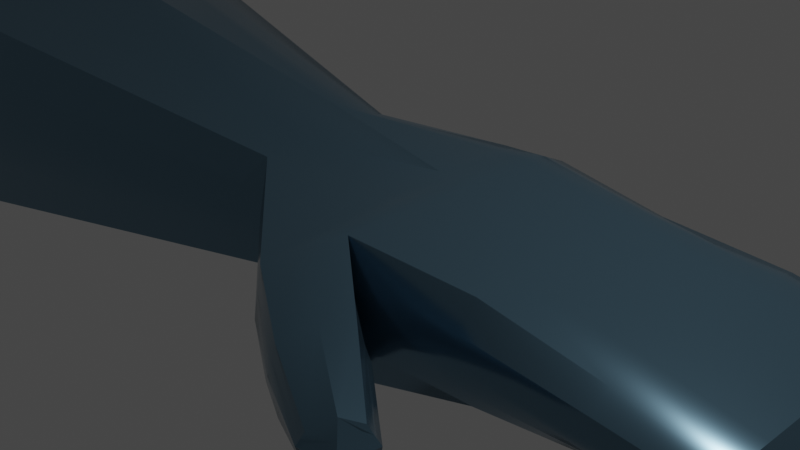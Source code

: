 # Source: ArmedCombatArm.blend  (saved by Blender 3.5.10; exported with 4.5.12 LTS)
import bpy
from mathutils import Matrix  # noqa: F401  (used for matrix-valued properties, if any)

bpy.ops.wm.read_factory_settings(use_empty=True)
scene = bpy.context.scene
scene.name = 'Scene'

# ---- collections
col_collection = bpy.data.collections.new('Collection'); scene.collection.children.link(col_collection)

# ---- materials (node trees are filled in below, after node groups)
mat_leather = bpy.data.materials.new('Leather')
mat_leather.alpha_threshold = 0.0
mat_leather.use_transparent_shadow = False
mat_leather.roughness = 0.5
mat_leather.line_color = (0.0, 0.0, 0.0, 1.0)
mat_metal = bpy.data.materials.new('Metal')
mat_metal.use_transparent_shadow = False

# ---- node groups
ng_auto_smooth = bpy.data.node_groups.new('Auto Smooth', 'GeometryNodeTree')
_s = ng_auto_smooth.interface.new_socket(name='Geometry', in_out='OUTPUT', socket_type='NodeSocketGeometry')
_s = ng_auto_smooth.interface.new_socket(name='Geometry', in_out='INPUT', socket_type='NodeSocketGeometry')
_s = ng_auto_smooth.interface.new_socket(name='Angle', in_out='INPUT', socket_type='NodeSocketFloat')
_s.subtype = 'ANGLE'
_s.min_value = 0.0
_s.max_value = 3.142
ng_auto_smooth.is_modifier = True
_N = ng_auto_smooth.nodes; _L = ng_auto_smooth.links
n0 = _N.new('NodeGroupOutput'); n0.name = 'Group Output'; n0.location = (480, -100)
n1 = _N.new('NodeGroupInput'); n1.name = 'Group Input'; n1.location = (-420, -300)
n2 = _N.new('NodeGroupInput'); n2.name = 'Group Input.001'; n2.location = (-60, -100)
n3 = _N.new('GeometryNodeSetShadeSmooth'); n3.name = 'Set Shade Smooth'; n3.location = (120, -100)
n3.domain = 'EDGE'
n4 = _N.new('GeometryNodeSetShadeSmooth'); n4.name = 'Set Shade Smooth.001'; n4.location = (300, -100)
n5 = _N.new('GeometryNodeInputMeshEdgeAngle'); n5.name = 'Edge Angle'; n5.location = (-420, -220)
n6 = _N.new('GeometryNodeInputEdgeSmooth'); n6.name = 'Is Edge Smooth'; n6.location = (-60, -160)
n7 = _N.new('GeometryNodeInputShadeSmooth'); n7.name = 'Is Face Smooth'; n7.location = (-240, -340)
n8 = _N.new('FunctionNodeBooleanMath'); n8.name = 'Boolean Math'; n8.location = (-60, -220)
n9 = _N.new('FunctionNodeCompare'); n9.name = 'Compare'; n9.location = (-240, -180)
n9.operation = 'LESS_EQUAL'
_L.new(n5.outputs[0], n9.inputs[0])
_L.new(n4.outputs[0], n0.inputs[0])
_L.new(n1.outputs[1], n9.inputs[1])
_L.new(n9.outputs[0], n8.inputs[0])
_L.new(n7.outputs[0], n8.inputs[1])
_L.new(n2.outputs[0], n3.inputs[0])
_L.new(n6.outputs[0], n3.inputs[1])
_L.new(n3.outputs[0], n4.inputs[0])
_L.new(n8.outputs[0], n3.inputs[2])
n0.is_active_output = True

# ---- material node trees
mat_leather.use_nodes = True; mat_leather.node_tree.nodes.clear()
_N = mat_leather.node_tree.nodes; _L = mat_leather.node_tree.links
n0 = _N.new('ShaderNodeOutputMaterial'); n0.name = 'Material Output'; n0.location = (300, 300)
n1 = _N.new('ShaderNodeBsdfPrincipled'); n1.name = 'Principled BSDF'; n1.location = (10, 300)
n1.distribution = 'GGX'
n1.subsurface_method = 'RANDOM_WALK_SKIN'
n1.inputs[0].default_value = (0.3016, 0.00551, 0.003303, 1.0)
n1.inputs[3].default_value = 1.45
n1.inputs[27].default_value = (0.0, 0.0, 0.0, 1.0)
n1.inputs[28].default_value = 1.0
_L.new(n1.outputs[0], n0.inputs[0])
n0.is_active_output = True
mat_metal.use_nodes = True; mat_metal.node_tree.nodes.clear()
_N = mat_metal.node_tree.nodes; _L = mat_metal.node_tree.links
n0 = _N.new('ShaderNodeBsdfPrincipled'); n0.name = 'Principled BSDF'; n0.location = (10, 300)
n0.distribution = 'GGX'
n0.subsurface_method = 'RANDOM_WALK_SKIN'
n0.inputs[0].default_value = (0.1436, 0.2595, 0.345, 1.0)
n0.inputs[1].default_value = 0.8866
n0.inputs[2].default_value = 0.1907
n0.inputs[3].default_value = 1.45
n0.inputs[27].default_value = (0.0, 0.0, 0.0, 1.0)
n0.inputs[28].default_value = 1.0
n1 = _N.new('ShaderNodeOutputMaterial'); n1.name = 'Material Output'; n1.location = (300, 300)
_L.new(n0.outputs[0], n1.inputs[0])
n1.is_active_output = True

# ---- world
world_world = bpy.data.worlds.new('World'); scene.world = world_world
world_world.use_nodes = True; world_world.node_tree.nodes.clear()
_N = world_world.node_tree.nodes; _L = world_world.node_tree.links
n0 = _N.new('ShaderNodeOutputWorld'); n0.name = 'World Output'; n0.location = (300, 300)
n1 = _N.new('ShaderNodeBackground'); n1.name = 'Background'; n1.location = (10, 300)
n1.inputs[0].default_value = (0.05088, 0.05088, 0.05088, 1.0)
_L.new(n1.outputs[0], n0.inputs[0])
n0.is_active_output = True
world_world.color = (0.05088, 0.05088, 0.05088)
world_world.use_sun_shadow = False
world_world.sun_shadow_jitter_overblur = 0.0

# ---- cameras
cam_camera = bpy.data.cameras.new('Camera')
cam_camera.clip_end = 100.0
cam_camera.ortho_scale = 7.314

# ---- lights
light_light = bpy.data.lights.new('Light', 'POINT')
light_light.transmission_factor = 0.0
light_light.energy = 1000.0
light_light.shadow_soft_size = 0.1
light_light.shadow_maximum_resolution = 0.006
light_light.use_absolute_resolution = True

# ---- meshes
me_cube = bpy.data.meshes.new('Cube')
me_cube.from_pydata([(1.0, 1.309, 0.5611), (1.0, 1.272, -0.6672), (1.0, -1.533, 0.7181), (1.0, -1.533, -0.7181), (-1.0, 0.793, 0.5406), (-1.0, 0.8681, -0.6234), (-1.0, -0.8681, 0.6234), (-1.0, -0.8681, -0.6234), (2.223, 1.303, 0.3775), (2.223, 1.278, -0.4731), (2.223, -1.252, 0.5222), (2.223, -1.264, -0.524), (3.546, 1.345, 0.2919), (3.546, 1.28, -0.2871), (3.546, -1.25, 0.3351), (3.546, -1.262, -0.338), (4.578, 1.346, 0.1177), (4.572, 1.392, -0.1654), (4.578, -1.25, 0.161), (4.572, -1.261, -0.1654), (0.5768, 1.159, -0.6672), (0.6128, -2.174, 0.5326), (0.6128, -2.191, -0.6459), (0.5768, 1.196, 0.5611), (1.783, -2.123, 0.4436), (1.837, -2.056, -0.2893), (1.476, -2.707, -0.3114), (1.476, -2.69, 0.3677), (2.621, -2.776, 0.2804), (2.675, -2.709, -0.1093), (2.314, -3.1, -0.1315), (2.314, -3.084, 0.2044), (-5.958, 1.744, -1.253), (-5.958, -1.744, -1.253), (-5.958, -1.744, 1.253), (-5.958, 1.744, 1.253), (-9.11, 1.59, -1.102), (-9.11, -1.393, -1.071), (-9.11, -1.509, 0.8946), (-9.11, 1.564, 0.9923), (-10.34, 1.458, -1.008), (-10.34, -1.262, -0.9766), (-10.34, -1.378, 0.8004), (-10.34, 1.433, 0.8981), (-10.49, 1.4, -0.9659), (-10.49, -1.204, -0.9349), (-10.49, -1.32, 0.7587), (-10.49, 1.375, 0.8564), (-18.72, 1.657, -1.15), (-18.72, -1.46, -1.119), (-18.72, -1.577, 0.9429), (-18.72, 1.631, 1.041), (-1.0, 0.0, -0.7181), (1.0, 0.0, 0.7181), (-0.9636, 0.0004591, 0.967), (1.0, 0.0, -0.7181), (2.223, 0.006246, 0.5222), (2.223, 0.006246, -0.524), (3.546, 0.007873, 0.3351), (3.546, 0.007873, -0.338), (4.578, 0.008511, 0.161), (4.572, 0.008511, -0.1654), (0.5768, -0.4103, -0.7181), (0.5768, -0.0237, 0.7181), (-5.958, 0.0, -1.443), (-5.922, 0.0004591, 1.692), (-9.11, 0.0, -1.473), (-9.11, 0.0, 1.473), (-10.34, 0.0, -1.354), (-10.34, 0.0, 1.354), (-10.49, 0.0, -1.301), (-10.49, 0.0, 1.301), (-18.72, 0.0, -1.534), (-18.72, 0.0, 1.534), (1.0, 1.533, 0.0), (-1.0, -1.0, 0.0), (1.0, -1.533, 0.0), (-1.0, 1.0, 0.0), (2.223, 1.54, -0.0009171), (2.223, -1.511, -0.0009171), (3.546, 1.541, -0.001437), (3.546, -1.509, -0.001437), (4.689, 1.542, -0.002224), (4.689, -1.509, -0.002224), (0.5768, 1.421, 0.0), (0.5768, -2.241, 0.0), (1.863, -2.049, 0.08476), (1.44, -2.757, 0.08476), (2.701, -2.703, 0.09313), (2.278, -3.151, 0.09313), (-5.958, -2.01, 0.0), (-5.958, 2.01, 0.0), (-9.11, -1.974, -0.1046), (-9.11, 1.956, 0.0), (-10.34, -1.808, -0.1046), (-10.34, 1.79, 0.0), (-10.49, -1.735, -0.1046), (-10.49, 1.717, 0.0), (-18.72, -2.06, -0.1046), (-18.72, 2.042, 0.0), (-18.72, 0.0, 0.0), (4.689, 0.008511, -0.002224), (0.7884, -1.887, -0.7181), (0.7884, 1.252, 0.5611), (0.7884, 1.215, -0.6672), (0.7812, -1.883, 0.6671), (1.652, -2.403, -0.3837), (1.644, -2.399, 0.5021), (2.489, -2.927, -0.2037), (2.482, -2.923, 0.3389), (0.7884, 0.004502, 0.7181), (0.7884, -0.2052, -0.7181), (2.671, -3.103, 0.1039), (0.7884, 1.477, 0.0), (-1.0, -0.5, -0.7181), (1.0, -0.7667, 0.7181), (2.223, -0.7605, 0.5222), (3.546, -0.7588, 0.3351), (4.578, -0.7582, 0.161), (0.5768, -1.326, -0.7181), (0.6378, -0.7285, 0.7181), (-5.958, -1.005, -1.443), (-9.11, -0.8431, -1.492), (-10.34, -0.76, -1.373), (-10.49, -0.7233, -1.32), (-18.72, -0.8857, -1.553), (-1.0, -0.5, 0.7181), (1.0, -0.7667, -0.7181), (2.223, -0.7605, -0.524), (3.546, -0.7588, -0.338), (4.572, -0.7582, -0.1654), (-5.958, -1.005, 1.443), (-9.11, -1.026, 1.286), (-10.34, -0.9427, 1.167), (-10.49, -0.9059, 1.114), (-18.72, -1.068, 1.347), (-18.72, -0.9059, 0.0), (4.689, -0.7582, -0.002224), (0.7884, -0.7635, 0.7181), (0.7884, -1.046, -0.7181), (-1.0, 0.5, 0.7181), (1.0, 0.7667, -0.7181), (2.223, 0.773, -0.524), (3.546, 0.7746, -0.338), (4.572, 0.7752, -0.1654), (-5.958, 1.005, 1.443), (-9.11, 0.8587, 1.473), (-10.34, 0.7756, 1.354), (-10.49, 0.7389, 1.301), (-18.72, 0.9013, 1.534), (-1.0, 0.5, -0.7181), (1.0, 0.7667, 0.7181), (2.223, 0.773, 0.5222), (3.546, 0.7746, 0.3351), (4.578, 0.7752, 0.161), (0.5768, 0.5051, -0.7181), (0.5768, 0.7488, 0.7181), (-5.958, 1.005, -1.443), (-9.11, 1.026, -1.473), (-10.34, 0.9427, -1.354), (-10.49, 0.9059, -1.301), (-18.72, 1.068, -1.534), (4.689, 0.7752, -0.002224), (-18.72, 0.9059, 0.0), (0.7884, 0.6359, -0.7181), (0.7884, 0.7488, 0.7181), (-6.1, -1.262, -0.9766), (-6.1, 1.458, -1.008), (-6.1, 1.433, 0.8981), (-6.1, -1.378, 0.8004), (-6.1, 0.0, 1.354), (-6.1, 0.0, -1.354), (-6.1, 1.79, 0.0), (-6.1, -1.808, -0.1046), (-6.1, -0.9427, 1.167), (-6.1, -0.76, -1.373), (-6.1, 0.9427, -1.354), (-6.1, 0.7756, 1.354), (-12.46, 1.631, 1.041), (-12.46, -1.577, 0.9429), (-12.46, -1.46, -1.119), (-12.46, 1.657, -1.15), (-12.46, 0.0, -1.534), (-12.46, 0.0, 1.534), (-12.46, 2.042, 0.0), (-12.46, -2.06, -0.1046), (-12.46, -1.068, 1.347), (-12.46, -0.8857, -1.553), (-12.46, 1.068, -1.534), (-12.46, 0.9013, 1.534), (-1.0, -0.9332, 0.3158), (-5.958, -1.875, 0.6346), (-9.11, -1.833, 0.523), (-10.34, -1.684, 0.4753), (-10.49, -1.619, 0.4542), (-18.72, -1.909, 0.6138), (1.0, 1.458, 0.3638), (1.0, -1.533, 0.3638), (-1.0, 0.9332, 0.3158), (2.223, 1.464, 0.2641), (2.223, -1.461, 0.2641), (3.546, 1.465, 0.169), (3.546, -1.459, 0.169), (4.633, 1.466, 0.08044), (4.633, -1.458, 0.08044), (0.5768, 1.345, 0.3638), (0.5951, -2.207, 0.2698), (1.823, -2.087, 0.2666), (1.458, -2.723, 0.2281), (2.66, -2.74, 0.188), (2.296, -3.117, 0.1495), (-5.958, 1.875, 0.6346), (-9.11, 1.804, 0.5563), (-10.34, 1.656, 0.5085), (-10.49, 1.59, 0.4874), (-18.72, 1.881, 0.5807), (-18.72, 0.0, 0.7773), (4.633, 0.008511, 0.08044), (2.576, -3.011, 0.2229), (0.7884, 1.401, 0.3638), (-18.72, -0.9882, 0.7773), (4.633, -0.7582, 0.08044), (4.633, 0.7752, 0.08044), (-18.72, 0.9882, 0.7773), (-6.1, 1.656, 0.5085), (-6.1, -1.684, 0.4753), (-12.46, 1.881, 0.5807), (-12.46, -1.909, 0.5475), (1.0, 1.458, -0.3591), (1.0, -1.533, -0.3591), (-1.0, 0.934, -0.3117), (2.223, 1.465, -0.2625), (2.223, -1.447, -0.2625), (3.546, 1.466, -0.1697), (3.546, -1.445, -0.1697), (4.63, 1.467, -0.08382), (4.63, -1.444, -0.08382), (0.5768, 1.345, -0.3591), (0.5948, -2.216, -0.323), (1.85, -2.053, -0.1023), (1.458, -2.732, -0.1133), (2.688, -2.706, -0.008088), (2.296, -3.126, -0.01916), (-5.958, 1.877, -0.6264), (-9.11, 1.836, -0.5817), (-10.34, 1.687, -0.5345), (-10.49, 1.621, -0.5137), (-18.72, 1.912, -0.6058), (-18.72, 0.0, -0.7672), (4.63, 0.008511, -0.08382), (-1.0, -0.934, -0.3117), (-5.958, -1.877, -0.6264), (-9.11, -1.836, -0.5817), (-10.34, -1.687, -0.5345), (-10.49, -1.621, -0.5137), (-18.72, -1.912, -0.6058), (0.7884, 1.402, -0.3591), (2.58, -3.015, -0.04991), (4.63, -0.7582, -0.08382), (-18.72, -0.9872, -0.7672), (-18.72, 0.9872, -0.7672), (4.63, 0.7752, -0.08382), (-6.1, -1.687, -0.5345), (-6.1, 1.687, -0.5345), (-12.46, -1.912, -0.6058), (-12.46, 1.912, -0.6058), (-1.0, 0.6837, 0.6708), (1.0, 1.074, -0.7181), (2.223, 1.081, -0.524), (3.546, 1.082, -0.338), (4.572, 1.083, -0.1654), (-5.958, 1.374, 1.348), (-9.11, 1.294, 1.286), (-10.34, 1.187, 1.179), (-10.49, 1.14, 1.132), (-18.72, 1.349, 1.341), (-18.72, 1.52, 0.0), (-1.0, 0.6837, -0.6708), (1.0, 1.005, 0.7053), (2.223, 1.011, 0.5094), (3.546, 1.083, 0.3351), (4.578, 1.083, 0.161), (0.5768, 0.8871, -0.7181), (0.5768, 0.9399, 0.7053), (-5.958, 1.374, -1.348), (-9.11, 1.322, -1.319), (-10.34, 1.215, -1.212), (-10.49, 1.168, -1.165), (-18.72, 1.377, -1.373), (4.689, 1.158, -0.002224), (0.7884, 0.9807, -0.7181), (0.7884, 0.968, 0.7053), (-6.1, 1.215, -1.212), (-6.1, 1.187, 1.179), (-12.46, 1.377, -1.373), (-12.46, 1.349, 1.341), (4.633, 1.12, 0.08044), (-18.72, 1.434, 0.6792), (4.63, 1.12, -0.08382), (-18.72, 1.449, -0.6867)], [], [(120, 126, 6, 21), (206, 21, 6, 190), (230, 5, 32, 243), (139, 127, 3, 102), (229, 3, 11, 232), (219, 103, 0, 196), (116, 10, 14, 117), (196, 0, 8, 199), (267, 1, 9, 268), (115, 2, 10, 116), (269, 13, 17, 270), (199, 8, 12, 201), (268, 9, 13, 269), (232, 11, 15, 234), (221, 118, 18, 204), (234, 15, 19, 236), (117, 14, 18, 118), (201, 12, 16, 203), (198, 4, 23, 205), (114, 119, 22, 7), (102, 3, 25, 106), (138, 120, 21, 105), (240, 26, 30, 242), (197, 2, 24, 207), (105, 21, 27, 107), (238, 22, 26, 240), (218, 109, 31, 210), (106, 25, 29, 108), (107, 27, 31, 109), (207, 24, 28, 209), (175, 166, 37, 122), (190, 6, 34, 191), (114, 7, 33, 121), (266, 4, 35, 271), (272, 39, 43, 273), (293, 168, 39, 272), (225, 169, 38, 192), (263, 167, 36, 244), (245, 40, 44, 246), (192, 38, 42, 193), (244, 36, 40, 245), (122, 37, 41, 123), (295, 178, 51, 275), (123, 41, 45, 124), (273, 43, 47, 274), (193, 42, 46, 194), (297, 275, 51, 215), (227, 179, 50, 195), (265, 181, 48, 247), (187, 180, 49, 125), (188, 182, 72, 161), (220, 135, 73, 216), (133, 69, 71, 134), (159, 68, 70, 160), (186, 183, 73, 135), (158, 66, 68, 159), (174, 170, 67, 132), (132, 67, 69, 133), (126, 54, 65, 131), (150, 52, 64, 157), (176, 171, 66, 158), (165, 156, 63, 110), (150, 155, 62, 52), (153, 58, 60, 154), (222, 154, 60, 217), (128, 57, 59, 129), (129, 59, 61, 130), (151, 53, 56, 152), (127, 55, 57, 128), (152, 56, 58, 153), (164, 141, 55, 111), (156, 140, 54, 63), (261, 162, 101, 249), (259, 136, 100, 248), (226, 184, 99, 215), (264, 185, 98, 255), (299, 276, 99, 247), (253, 94, 96, 254), (212, 93, 95, 213), (252, 92, 94, 253), (213, 95, 97, 214), (224, 172, 93, 212), (262, 173, 92, 252), (250, 75, 90, 251), (239, 86, 88, 241), (257, 112, 89, 242), (206, 85, 87, 208), (229, 76, 86, 239), (208, 87, 89, 210), (230, 77, 84, 237), (233, 80, 82, 235), (202, 81, 83, 204), (258, 137, 83, 236), (200, 79, 81, 202), (231, 78, 80, 233), (228, 74, 78, 231), (256, 113, 74, 228), (197, 76, 79, 200), (198, 77, 91, 211), (238, 85, 75, 250), (237, 84, 113, 256), (241, 88, 112, 257), (155, 164, 111, 62), (151, 165, 110, 53), (24, 107, 109, 28), (26, 106, 108, 30), (209, 28, 109, 218), (2, 105, 107, 24), (115, 138, 105, 2), (22, 102, 106, 26), (205, 23, 103, 219), (119, 139, 102, 22), (62, 111, 139, 119), (53, 110, 138, 115), (249, 101, 137, 258), (255, 98, 136, 259), (3, 127, 128, 11), (15, 129, 130, 19), (11, 128, 129, 15), (6, 126, 131, 34), (38, 132, 133, 42), (169, 174, 132, 38), (179, 186, 135, 50), (42, 133, 134, 46), (195, 50, 135, 220), (182, 187, 125, 72), (68, 123, 124, 70), (66, 122, 123, 68), (52, 114, 121, 64), (171, 175, 122, 66), (110, 63, 120, 138), (52, 62, 119, 114), (58, 117, 118, 60), (217, 60, 118, 221), (53, 115, 116, 56), (56, 116, 117, 58), (111, 55, 127, 139), (63, 54, 126, 120), (278, 291, 165, 151), (282, 290, 164, 155), (248, 100, 163, 260), (298, 289, 162, 261), (283, 266, 140, 156), (290, 267, 141, 164), (279, 152, 153, 280), (278, 151, 152, 279), (296, 281, 154, 222), (280, 153, 154, 281), (277, 282, 155, 150), (291, 283, 156, 165), (292, 176, 158, 285), (277, 150, 157, 284), (285, 158, 159, 286), (286, 159, 160, 287), (294, 188, 161, 288), (216, 73, 149, 223), (69, 147, 148, 71), (183, 189, 149, 73), (170, 177, 146, 67), (67, 146, 147, 69), (54, 140, 145, 65), (57, 142, 143, 59), (59, 143, 144, 61), (55, 141, 142, 57), (65, 145, 177, 170), (284, 157, 176, 292), (64, 121, 175, 171), (34, 131, 174, 169), (251, 90, 173, 262), (211, 91, 172, 224), (157, 64, 171, 176), (131, 65, 170, 174), (243, 32, 167, 263), (191, 34, 169, 225), (271, 35, 168, 293), (121, 33, 166, 175), (71, 148, 189, 183), (287, 160, 188, 294), (70, 124, 187, 182), (46, 134, 186, 179), (254, 96, 185, 264), (214, 97, 184, 226), (134, 71, 183, 186), (160, 70, 182, 188), (124, 45, 180, 187), (246, 44, 181, 265), (194, 46, 179, 227), (274, 47, 178, 295), (96, 194, 227, 185), (47, 214, 226, 178), (90, 191, 225, 173), (35, 211, 224, 168), (100, 216, 223, 163), (289, 296, 222, 162), (101, 217, 221, 137), (98, 195, 220, 136), (84, 205, 219, 113), (88, 209, 218, 112), (4, 198, 211, 35), (2, 197, 200, 10), (10, 200, 202, 14), (14, 202, 204, 18), (27, 208, 210, 31), (21, 206, 208, 27), (168, 224, 212, 39), (43, 213, 214, 47), (39, 212, 213, 43), (178, 226, 215, 51), (162, 222, 217, 101), (136, 220, 216, 100), (185, 227, 195, 98), (276, 297, 215, 99), (94, 193, 194, 96), (92, 192, 193, 94), (173, 225, 192, 92), (75, 190, 191, 90), (86, 207, 209, 88), (112, 218, 210, 89), (76, 197, 207, 86), (77, 198, 205, 84), (80, 201, 203, 82), (137, 221, 204, 83), (78, 199, 201, 80), (74, 196, 199, 78), (113, 219, 196, 74), (85, 206, 190, 75), (97, 246, 265, 184), (45, 254, 264, 180), (91, 243, 263, 172), (33, 251, 262, 166), (270, 298, 261, 144), (72, 248, 260, 161), (49, 255, 259, 125), (61, 249, 258, 130), (29, 241, 257, 108), (20, 237, 256, 104), (22, 238, 250, 7), (104, 256, 228, 1), (1, 228, 231, 9), (9, 231, 233, 13), (130, 258, 236, 19), (13, 233, 235, 17), (5, 230, 237, 20), (3, 229, 239, 25), (108, 257, 242, 30), (25, 239, 241, 29), (7, 250, 251, 33), (166, 262, 252, 37), (37, 252, 253, 41), (41, 253, 254, 45), (288, 299, 247, 48), (180, 264, 255, 49), (125, 259, 248, 72), (144, 261, 249, 61), (184, 265, 247, 99), (93, 244, 245, 95), (95, 245, 246, 97), (172, 263, 244, 93), (85, 238, 240, 87), (87, 240, 242, 89), (81, 234, 236, 83), (79, 232, 234, 81), (76, 229, 232, 79), (77, 230, 243, 91), (161, 260, 299, 288), (17, 235, 298, 270), (163, 223, 297, 276), (82, 203, 296, 289), (148, 274, 295, 189), (44, 287, 294, 181), (145, 271, 293, 177), (32, 284, 292, 167), (181, 294, 288, 48), (40, 286, 287, 44), (36, 285, 286, 40), (5, 277, 284, 32), (167, 292, 285, 36), (103, 23, 283, 291), (5, 20, 282, 277), (12, 280, 281, 16), (203, 16, 281, 296), (0, 278, 279, 8), (8, 279, 280, 12), (104, 1, 267, 290), (23, 4, 266, 283), (235, 82, 289, 298), (20, 104, 290, 282), (0, 103, 291, 278), (260, 163, 276, 299), (223, 149, 275, 297), (147, 273, 274, 148), (189, 295, 275, 149), (177, 293, 272, 146), (146, 272, 273, 147), (140, 266, 271, 145), (142, 268, 269, 143), (143, 269, 270, 144), (141, 267, 268, 142)])
me_cube.polygons.foreach_set('use_smooth', [True] * 298)
me_cube.polygons.foreach_set('material_index', [1, 1, 1, 1, 1, 1, 1, 1, 1, 1, 1, 1, 1, 1, 1, 1, 1, 1, 1, 1, 1, 1, 1, 1, 1, 1, 1, 1, 1, 1, 0, 1, 1, 1, 0, 0, 0, 0, 0, 0, 0, 0, 0, 0, 0, 0, 0, 0, 0, 0, 0, 0, 0, 0, 0, 0, 0, 0, 1, 1, 0, 1, 1, 1, 1, 1, 1, 1, 1, 1, 1, 1, 1, 0, 0, 0, 0, 0, 0, 0, 0, 0, 0, 1, 1, 1, 1, 1, 1, 1, 1, 1, 1, 1, 1, 1, 1, 1, 1, 1, 1, 1, 1, 1, 1, 1, 1, 1, 1, 1, 1, 1, 1, 1, 1, 0, 1, 1, 1, 1, 0, 0, 0, 0, 0, 0, 0, 0, 1, 0, 1, 1, 1, 1, 1, 1, 1, 1, 1, 1, 0, 1, 1, 1, 1, 1, 1, 1, 1, 1, 0, 1, 0, 0, 0, 0, 0, 0, 0, 0, 1, 1, 1, 1, 1, 1, 1, 1, 1, 1, 1, 1, 1, 1, 1, 1, 0, 0, 0, 0, 0, 0, 0, 0, 0, 0, 0, 0, 0, 0, 1, 1, 0, 1, 1, 0, 1, 1, 1, 1, 1, 1, 1, 1, 0, 0, 0, 0, 1, 0, 0, 0, 0, 0, 0, 1, 1, 1, 1, 1, 1, 1, 1, 1, 1, 1, 0, 0, 1, 1, 1, 0, 0, 1, 1, 1, 1, 1, 1, 1, 1, 1, 1, 1, 1, 1, 1, 0, 0, 0, 0, 0, 0, 1, 0, 0, 0, 0, 1, 1, 1, 1, 1, 1, 0, 1, 0, 1, 0, 0, 1, 1, 0, 0, 0, 1, 0, 1, 1, 1, 1, 1, 1, 1, 1, 1, 1, 1, 0, 0, 0, 0, 0, 0, 1, 1, 1, 1])
_uv = me_cube.uv_layers.new(name='UVMap')
_uv.uv.foreach_set('vector', [0.7882, 0.8872, 0.8639, 0.8806, 0.863, 0.898, 0.7852, 0.9537, 0.7916, 0.9641, 0.7852, 0.9537, 0.863, 0.898, 0.8693, 0.9111, 0.6283, 0.2214, 0.6391, 0.212, 0.8036, 0.3705, 0.7819, 0.3895, 0.8164, 0.6534, 0.8043, 0.6638, 0.8117, 0.6293, 0.8249, 0.6153, 0.7487, 0.9686, 0.7434, 0.9848, 0.69, 0.9576, 0.6957, 0.9435, 0.7874, 0.7901, 0.7868, 0.7998, 0.7786, 0.7977, 0.7792, 0.7884, 0.7139, 0.8804, 0.7101, 0.9039, 0.6475, 0.8903, 0.6523, 0.8677, 0.7792, 0.7884, 0.7786, 0.7977, 0.7296, 0.7873, 0.7309, 0.7789, 0.7878, 0.7406, 0.7861, 0.7482, 0.7367, 0.744, 0.7378, 0.7352, 0.7716, 0.8875, 0.7684, 0.9223, 0.7101, 0.9039, 0.7139, 0.8804, 0.6789, 0.7308, 0.6778, 0.7399, 0.6307, 0.7412, 0.6318, 0.7272, 0.7309, 0.7789, 0.7296, 0.7873, 0.6728, 0.7737, 0.674, 0.7662, 0.7378, 0.7352, 0.7367, 0.744, 0.6778, 0.7399, 0.6789, 0.7308, 0.6957, 0.9435, 0.69, 0.9576, 0.6337, 0.9292, 0.6378, 0.9182, 0.6002, 0.8559, 0.6046, 0.857, 0.5994, 0.8793, 0.5928, 0.8878, 0.6378, 0.9182, 0.6337, 0.9292, 0.5899, 0.9074, 0.5908, 0.8976, 0.6523, 0.8677, 0.6475, 0.8903, 0.5994, 0.8793, 0.6046, 0.857, 0.674, 0.7662, 0.6728, 0.7737, 0.6271, 0.7619, 0.6258, 0.7558, 0.8645, 0.8018, 0.864, 0.8136, 0.7953, 0.8018, 0.7958, 0.7918, 0.8899, 0.6988, 0.8287, 0.643, 0.8366, 0.6032, 0.8947, 0.6817, 0.1259, 0.86, 0.1302, 0.8778, 0.08244, 0.8893, 0.07872, 0.8709, 0.7812, 0.8882, 0.7882, 0.8872, 0.7852, 0.9537, 0.7772, 0.9392, 0.07, 0.8469, 0.07427, 0.8549, 0.03353, 0.8676, 0.03129, 0.8629, 0.06044, 0.7626, 0.07404, 0.7706, 0.04074, 0.8029, 0.03329, 0.7989, 0.08539, 0.7851, 0.09476, 0.7984, 0.05943, 0.8274, 0.04968, 0.8143, 0.114, 0.8323, 0.1212, 0.8448, 0.07427, 0.8549, 0.07, 0.8469, 0.01626, 0.9026, 0.01404, 0.9095, 0.005212, 0.9002, 0.004527, 0.8973, 0.07872, 0.8709, 0.08244, 0.8893, 0.03337, 0.8924, 0.03372, 0.8791, 0.04968, 0.8143, 0.05943, 0.8274, 0.02599, 0.8529, 0.01665, 0.8452, 0.03329, 0.7989, 0.04074, 0.8029, 0.008821, 0.8401, 0.004555, 0.8378, 0.3971, 0.7459, 0.3677, 0.7453, 0.3693, 0.6112, 0.3994, 0.6115, 0.6961, 0.105, 0.6995, 0.09122, 0.925, 0.1278, 0.9181, 0.1554, 0.6743, 0.1608, 0.6832, 0.1462, 0.8923, 0.2383, 0.8743, 0.2676, 0.5891, 0.2497, 0.5957, 0.2459, 0.7139, 0.4428, 0.698, 0.4494, 0.1382, 0.6146, 0.1205, 0.6154, 0.1196, 0.5585, 0.1371, 0.5581, 0.1463, 0.7494, 0.1292, 0.7504, 0.1205, 0.6154, 0.1382, 0.6146, 0.2922, 0.7447, 0.272, 0.7451, 0.2698, 0.6112, 0.2914, 0.6113, 0.527, 0.7518, 0.5031, 0.7501, 0.5117, 0.6154, 0.5374, 0.6162, 0.5374, 0.5594, 0.5125, 0.5591, 0.5126, 0.5507, 0.5375, 0.5515, 0.2914, 0.6113, 0.2698, 0.6112, 0.2691, 0.5544, 0.2905, 0.5549, 0.5374, 0.6162, 0.5117, 0.6154, 0.5125, 0.5591, 0.5374, 0.5594, 0.3994, 0.6115, 0.3693, 0.6112, 0.3708, 0.5544, 0.4014, 0.5553, 0.1316, 0.4557, 0.1132, 0.4564, 0.1065, 0.178, 0.1249, 0.1776, 0.4014, 0.5553, 0.3708, 0.5544, 0.3716, 0.5462, 0.4023, 0.5474, 0.1371, 0.5581, 0.1196, 0.5585, 0.1193, 0.5504, 0.1373, 0.55, 0.2905, 0.5549, 0.2691, 0.5544, 0.2685, 0.5462, 0.2901, 0.5466, 0.09214, 0.1602, 0.1217, 0.1638, 0.1056, 0.1727, 0.08298, 0.1785, 0.2902, 0.4514, 0.2678, 0.452, 0.2655, 0.1756, 0.2863, 0.1755, 0.5457, 0.4581, 0.5192, 0.4564, 0.5258, 0.1778, 0.553, 0.1784, 0.4031, 0.4531, 0.3715, 0.4523, 0.3737, 0.1756, 0.406, 0.1759, 0.4877, 0.4555, 0.4413, 0.455, 0.4461, 0.1764, 0.4941, 0.1771, 0.1229, 0.05627, 0.1485, 0.05904, 0.1449, 0.1074, 0.1121, 0.09912, 0.2419, 0.555, 0.1954, 0.5549, 0.1955, 0.5473, 0.2414, 0.5469, 0.4833, 0.5576, 0.438, 0.5547, 0.4382, 0.5471, 0.4827, 0.5497, 0.2391, 0.4529, 0.1923, 0.4547, 0.1875, 0.1765, 0.2362, 0.1759, 0.4816, 0.614, 0.4366, 0.6118, 0.438, 0.5547, 0.4833, 0.5576, 0.2459, 0.7457, 0.202, 0.7472, 0.1969, 0.6119, 0.2427, 0.6114, 0.2427, 0.6114, 0.1969, 0.6119, 0.1954, 0.5549, 0.2419, 0.555, 0.6999, 0.07411, 0.6997, 0.04889, 0.9253, 0.04678, 0.9259, 0.09344, 0.6492, 0.1982, 0.6617, 0.1795, 0.8491, 0.3052, 0.8239, 0.3427, 0.4747, 0.7487, 0.4317, 0.7472, 0.4366, 0.6118, 0.4816, 0.614, 0.786, 0.8217, 0.795, 0.822, 0.7934, 0.8556, 0.7841, 0.8537, 0.8766, 0.7432, 0.8103, 0.722, 0.8194, 0.6835, 0.8836, 0.7213, 0.6673, 0.7988, 0.6598, 0.833, 0.6127, 0.8222, 0.621, 0.7876, 0.6166, 0.7866, 0.621, 0.7876, 0.6127, 0.8222, 0.6083, 0.8211, 0.7485, 0.6543, 0.7434, 0.6886, 0.6833, 0.682, 0.6871, 0.6468, 0.6871, 0.6468, 0.6833, 0.682, 0.6356, 0.6776, 0.6389, 0.6419, 0.7771, 0.8205, 0.7747, 0.8532, 0.7196, 0.8453, 0.7255, 0.8114, 0.8043, 0.6638, 0.7974, 0.697, 0.7434, 0.6886, 0.7485, 0.6543, 0.7255, 0.8114, 0.7196, 0.8453, 0.6598, 0.833, 0.6673, 0.7988, 0.8003, 0.7252, 0.7904, 0.7285, 0.7974, 0.697, 0.8083, 0.6902, 0.795, 0.822, 0.8643, 0.8295, 0.8643, 0.855, 0.7934, 0.8556, 0.6076, 0.7844, 0.6121, 0.7855, 0.6038, 0.8201, 0.5993, 0.819, 0.05594, 0.0394, 0.08831, 0.05132, 0.07839, 0.0906, 0.04513, 0.0822, 0.08985, 0.4576, 0.06246, 0.4593, 0.05603, 0.1791, 0.08298, 0.1785, 0.3419, 0.4514, 0.3192, 0.451, 0.3194, 0.1754, 0.3429, 0.1755, 0.03275, 0.1459, 0.06174, 0.1565, 0.05603, 0.1791, 0.03119, 0.1669, 0.341, 0.5549, 0.3195, 0.5552, 0.3196, 0.5465, 0.3416, 0.5467, 0.09828, 0.6163, 0.0722, 0.6173, 0.07371, 0.5597, 0.09836, 0.5593, 0.3406, 0.6113, 0.3191, 0.6115, 0.3195, 0.5552, 0.341, 0.5549, 0.09836, 0.5593, 0.07371, 0.5597, 0.07441, 0.5518, 0.09839, 0.5512, 0.1088, 0.7518, 0.0849, 0.7538, 0.0722, 0.6173, 0.09828, 0.6163, 0.3398, 0.7447, 0.3194, 0.7446, 0.3191, 0.6115, 0.3406, 0.6113, 0.6879, 0.1326, 0.6925, 0.119, 0.911, 0.1837, 0.9017, 0.211, 0.08089, 0.8978, 0.07938, 0.9062, 0.03167, 0.9015, 0.03252, 0.897, 0.01941, 0.8918, 0.01772, 0.8977, 0.004165, 0.8938, 0.006662, 0.8893, 0.1007, 0.8089, 0.1068, 0.8196, 0.06578, 0.8389, 0.06255, 0.8331, 0.1275, 0.8935, 0.1249, 0.9095, 0.07938, 0.9062, 0.08089, 0.8978, 0.06255, 0.8331, 0.06578, 0.8389, 0.02902, 0.8582, 0.02749, 0.8555, 0.8688, 0.7733, 0.8662, 0.7874, 0.7976, 0.7771, 0.8001, 0.7628, 0.6765, 0.7497, 0.6752, 0.7579, 0.624, 0.7504, 0.6273, 0.7458, 0.6435, 0.9022, 0.6407, 0.9102, 0.5899, 0.8921, 0.5939, 0.8887, 0.5911, 0.8538, 0.5957, 0.8549, 0.5877, 0.889, 0.5838, 0.885, 0.7049, 0.9192, 0.7003, 0.9314, 0.6407, 0.9102, 0.6435, 0.9022, 0.7345, 0.7558, 0.7326, 0.7673, 0.6752, 0.7579, 0.6765, 0.7497, 0.7833, 0.7612, 0.7808, 0.7746, 0.7326, 0.7673, 0.7345, 0.7558, 0.7916, 0.762, 0.7891, 0.7759, 0.7808, 0.7746, 0.7833, 0.7612, 0.7612, 0.937, 0.7547, 0.9529, 0.7003, 0.9314, 0.7049, 0.9192, 0.6058, 0.2395, 0.6175, 0.2309, 0.7602, 0.4085, 0.7367, 0.4258, 0.8063, 0.9873, 0.7981, 0.9748, 0.8757, 0.9245, 0.8852, 0.9357, 0.8001, 0.7628, 0.7976, 0.7771, 0.7891, 0.7759, 0.7916, 0.762, 0.03252, 0.897, 0.03167, 0.9015, 0.01772, 0.8977, 0.01941, 0.8918, 0.8103, 0.722, 0.8003, 0.7252, 0.8083, 0.6902, 0.8194, 0.6835, 0.7771, 0.8205, 0.786, 0.8217, 0.7841, 0.8537, 0.7747, 0.8532, 0.04074, 0.8029, 0.04968, 0.8143, 0.01665, 0.8452, 0.008821, 0.8401, 0.07427, 0.8549, 0.07872, 0.8709, 0.03372, 0.8791, 0.03353, 0.8676, 0.02794, 0.9059, 0.02424, 0.9092, 0.01404, 0.9095, 0.01626, 0.9026, 0.07404, 0.7706, 0.08539, 0.7851, 0.04968, 0.8143, 0.04074, 0.8029, 0.7716, 0.8875, 0.7812, 0.8882, 0.7772, 0.9392, 0.7684, 0.9223, 0.1212, 0.8448, 0.1259, 0.86, 0.07872, 0.8709, 0.07427, 0.8549, 0.7958, 0.7918, 0.7953, 0.8018, 0.7868, 0.7998, 0.7874, 0.7901, 0.8287, 0.643, 0.8164, 0.6534, 0.8249, 0.6153, 0.8366, 0.6032, 0.8194, 0.6835, 0.8083, 0.6902, 0.8164, 0.6534, 0.8287, 0.643, 0.7747, 0.8532, 0.7841, 0.8537, 0.7812, 0.8882, 0.7716, 0.8875, 0.5993, 0.819, 0.6038, 0.8201, 0.5957, 0.8549, 0.5911, 0.8538, 0.07306, 0.001072, 0.09641, 0.0001612, 0.08831, 0.05132, 0.05594, 0.0394, 0.8117, 0.6293, 0.8043, 0.6638, 0.7485, 0.6543, 0.752, 0.6312, 0.6898, 0.6235, 0.6871, 0.6468, 0.6389, 0.6419, 0.6413, 0.6184, 0.752, 0.6312, 0.7485, 0.6543, 0.6871, 0.6468, 0.6898, 0.6235, 0.6995, 0.09122, 0.6999, 0.07411, 0.9259, 0.09344, 0.925, 0.1278, 0.2698, 0.6112, 0.2427, 0.6114, 0.2419, 0.555, 0.2691, 0.5544, 0.272, 0.7451, 0.2459, 0.7457, 0.2427, 0.6114, 0.2698, 0.6112, 0.2678, 0.452, 0.2391, 0.4529, 0.2362, 0.1759, 0.2655, 0.1756, 0.2691, 0.5544, 0.2419, 0.555, 0.2414, 0.5469, 0.2685, 0.5462, 0.1259, 0.01456, 0.1365, 0.03257, 0.1485, 0.05904, 0.1229, 0.05627, 0.4413, 0.455, 0.4031, 0.4531, 0.406, 0.1759, 0.4461, 0.1764, 0.438, 0.5547, 0.4014, 0.5553, 0.4023, 0.5474, 0.4382, 0.5471, 0.4366, 0.6118, 0.3994, 0.6115, 0.4014, 0.5553, 0.438, 0.5547, 0.6617, 0.1795, 0.6743, 0.1608, 0.8743, 0.2676, 0.8491, 0.3052, 0.4317, 0.7472, 0.3971, 0.7459, 0.3994, 0.6115, 0.4366, 0.6118, 0.7841, 0.8537, 0.7934, 0.8556, 0.7882, 0.8872, 0.7812, 0.8882, 0.8836, 0.7213, 0.8194, 0.6835, 0.8287, 0.643, 0.8899, 0.6988, 0.6598, 0.833, 0.6523, 0.8677, 0.6046, 0.857, 0.6127, 0.8222, 0.6083, 0.8211, 0.6127, 0.8222, 0.6046, 0.857, 0.6002, 0.8559, 0.7747, 0.8532, 0.7716, 0.8875, 0.7139, 0.8804, 0.7196, 0.8453, 0.7196, 0.8453, 0.7139, 0.8804, 0.6523, 0.8677, 0.6598, 0.833, 0.8083, 0.6902, 0.7974, 0.697, 0.8043, 0.6638, 0.8164, 0.6534, 0.7934, 0.8556, 0.8643, 0.855, 0.8639, 0.8806, 0.7882, 0.8872, 0.7779, 0.8107, 0.7864, 0.8126, 0.786, 0.8217, 0.7771, 0.8205, 0.8062, 0.7376, 0.7968, 0.739, 0.8003, 0.7252, 0.8103, 0.722, 0.04513, 0.0822, 0.07839, 0.0906, 0.06847, 0.1299, 0.03432, 0.125, 0.6114, 0.7688, 0.6163, 0.7682, 0.6121, 0.7855, 0.6076, 0.7844, 0.7951, 0.8139, 0.8639, 0.8211, 0.8643, 0.8295, 0.795, 0.822, 0.7968, 0.739, 0.7878, 0.7406, 0.7904, 0.7285, 0.8003, 0.7252, 0.7274, 0.8011, 0.7255, 0.8114, 0.6673, 0.7988, 0.6704, 0.7853, 0.7779, 0.8107, 0.7771, 0.8205, 0.7255, 0.8114, 0.7274, 0.8011, 0.6204, 0.771, 0.6244, 0.7738, 0.621, 0.7876, 0.6166, 0.7866, 0.6704, 0.7853, 0.6673, 0.7988, 0.621, 0.7876, 0.6244, 0.7738, 0.8739, 0.7513, 0.8062, 0.7376, 0.8103, 0.722, 0.8766, 0.7432, 0.7864, 0.8126, 0.7951, 0.8139, 0.795, 0.822, 0.786, 0.8217, 0.4887, 0.7493, 0.4747, 0.7487, 0.4816, 0.614, 0.4964, 0.6147, 0.6441, 0.2051, 0.6492, 0.1982, 0.8239, 0.3427, 0.8138, 0.3566, 0.4964, 0.6147, 0.4816, 0.614, 0.4833, 0.5576, 0.4976, 0.5582, 0.4976, 0.5582, 0.4833, 0.5576, 0.4827, 0.5497, 0.4974, 0.5502, 0.5033, 0.4559, 0.4877, 0.4555, 0.4941, 0.1771, 0.5098, 0.1774, 0.1121, 0.09912, 0.1449, 0.1074, 0.1351, 0.1465, 0.1013, 0.142, 0.1954, 0.5549, 0.1583, 0.5569, 0.159, 0.549, 0.1955, 0.5473, 0.1923, 0.4547, 0.153, 0.4552, 0.1469, 0.1771, 0.1875, 0.1765, 0.202, 0.7472, 0.1666, 0.7484, 0.1592, 0.6136, 0.1969, 0.6119, 0.1969, 0.6119, 0.1592, 0.6136, 0.1583, 0.5569, 0.1954, 0.5549, 0.6997, 0.04889, 0.6995, 0.02371, 0.925, 0.0001612, 0.9253, 0.04678, 0.7434, 0.6886, 0.7391, 0.722, 0.68, 0.7169, 0.6833, 0.682, 0.6833, 0.682, 0.68, 0.7169, 0.6328, 0.7131, 0.6356, 0.6776, 0.7974, 0.697, 0.7904, 0.7285, 0.7391, 0.722, 0.7434, 0.6886, 0.7889, 0.5903, 0.7505, 0.564, 0.763, 0.5613, 0.7954, 0.5744, 0.8279, 0.4018, 0.8412, 0.4127, 0.8377, 0.4199, 0.8257, 0.413, 0.8727, 0.4452, 0.9042, 0.4776, 0.8914, 0.4747, 0.8673, 0.4504, 0.869, 0.6029, 0.835, 0.5974, 0.8377, 0.5834, 0.8624, 0.5767, 0.9156, 0.5313, 0.9054, 0.5582, 0.8982, 0.5486, 0.9043, 0.5294, 0.7367, 0.4258, 0.7599, 0.4081, 0.7653, 0.4185, 0.7471, 0.4337, 0.8412, 0.4127, 0.8727, 0.4452, 0.8673, 0.4504, 0.8377, 0.4199, 0.835, 0.5974, 0.7889, 0.5903, 0.7954, 0.5744, 0.8377, 0.5834, 0.7875, 0.3995, 0.8149, 0.3905, 0.8122, 0.4085, 0.7886, 0.4109, 0.8866, 0.5805, 0.869, 0.6029, 0.8624, 0.5767, 0.881, 0.5689, 0.7361, 0.5547, 0.7212, 0.5459, 0.7397, 0.5336, 0.7475, 0.5485, 0.9042, 0.4776, 0.9259, 0.5043, 0.9001, 0.5021, 0.8914, 0.4747, 0.1955, 0.5473, 0.159, 0.549, 0.153, 0.4552, 0.1923, 0.4547, 0.4974, 0.5502, 0.4827, 0.5497, 0.4877, 0.4555, 0.5033, 0.4559, 0.4382, 0.5471, 0.4023, 0.5474, 0.4031, 0.4531, 0.4413, 0.455, 0.2685, 0.5462, 0.2414, 0.5469, 0.2391, 0.4529, 0.2678, 0.452, 0.3416, 0.5467, 0.3196, 0.5465, 0.3192, 0.451, 0.3419, 0.4514, 0.09839, 0.5512, 0.07441, 0.5518, 0.06246, 0.4593, 0.08985, 0.4576, 0.2414, 0.5469, 0.1955, 0.5473, 0.1923, 0.4547, 0.2391, 0.4529, 0.4827, 0.5497, 0.4382, 0.5471, 0.4413, 0.455, 0.4877, 0.4555, 0.4023, 0.5474, 0.3716, 0.5462, 0.3715, 0.4523, 0.4031, 0.4531, 0.5375, 0.5515, 0.5126, 0.5507, 0.5192, 0.4564, 0.5457, 0.4581, 0.2901, 0.5466, 0.2685, 0.5462, 0.2678, 0.452, 0.2902, 0.4514, 0.1373, 0.55, 0.1193, 0.5504, 0.1132, 0.4564, 0.1316, 0.4557, 0.3196, 0.5465, 0.2901, 0.5466, 0.2902, 0.4514, 0.3192, 0.451, 0.1193, 0.5504, 0.09839, 0.5512, 0.08985, 0.4576, 0.1132, 0.4564, 0.9054, 0.5582, 0.8866, 0.5805, 0.881, 0.5689, 0.8982, 0.5486, 0.7139, 0.4428, 0.7367, 0.4258, 0.7471, 0.4337, 0.7349, 0.4498, 0.07839, 0.0906, 0.1121, 0.09912, 0.1013, 0.142, 0.06847, 0.1299, 0.6163, 0.7682, 0.6204, 0.771, 0.6166, 0.7866, 0.6121, 0.7855, 0.6038, 0.8201, 0.6083, 0.8211, 0.6002, 0.8559, 0.5957, 0.8549, 0.09641, 0.0001612, 0.1259, 0.01456, 0.1229, 0.05627, 0.08831, 0.05132, 0.7976, 0.7771, 0.7958, 0.7918, 0.7874, 0.7901, 0.7891, 0.7759, 0.03167, 0.9015, 0.02794, 0.9059, 0.01626, 0.9026, 0.01772, 0.8977, 0.5957, 0.2459, 0.6058, 0.2395, 0.7367, 0.4258, 0.7139, 0.4428, 0.7684, 0.9223, 0.7612, 0.937, 0.7049, 0.9192, 0.7101, 0.9039, 0.7101, 0.9039, 0.7049, 0.9192, 0.6435, 0.9022, 0.6475, 0.8903, 0.6475, 0.8903, 0.6435, 0.9022, 0.5939, 0.8887, 0.5994, 0.8793, 0.05943, 0.8274, 0.06255, 0.8331, 0.02749, 0.8555, 0.02599, 0.8529, 0.09476, 0.7984, 0.1007, 0.8089, 0.06255, 0.8331, 0.05943, 0.8274, 0.1292, 0.7504, 0.1088, 0.7518, 0.09828, 0.6163, 0.1205, 0.6154, 0.1196, 0.5585, 0.09836, 0.5593, 0.09839, 0.5512, 0.1193, 0.5504, 0.1205, 0.6154, 0.09828, 0.6163, 0.09836, 0.5593, 0.1196, 0.5585, 0.1132, 0.4564, 0.08985, 0.4576, 0.08298, 0.1785, 0.1065, 0.178, 0.6121, 0.7855, 0.6166, 0.7866, 0.6083, 0.8211, 0.6038, 0.8201, 0.08831, 0.05132, 0.1229, 0.05627, 0.1121, 0.09912, 0.07839, 0.0906, 0.3192, 0.451, 0.2902, 0.4514, 0.2863, 0.1755, 0.3194, 0.1754, 0.06174, 0.1565, 0.09214, 0.1602, 0.08298, 0.1785, 0.05603, 0.1791, 0.3195, 0.5552, 0.2905, 0.5549, 0.2901, 0.5466, 0.3196, 0.5465, 0.3191, 0.6115, 0.2914, 0.6113, 0.2905, 0.5549, 0.3195, 0.5552, 0.3194, 0.7446, 0.2922, 0.7447, 0.2914, 0.6113, 0.3191, 0.6115, 0.6925, 0.119, 0.6961, 0.105, 0.9181, 0.1554, 0.911, 0.1837, 0.02567, 0.7948, 0.03329, 0.7989, 0.004555, 0.8378, 0.0001612, 0.8355, 0.01772, 0.8977, 0.01626, 0.9026, 0.004527, 0.8973, 0.004165, 0.8938, 0.04643, 0.7541, 0.06044, 0.7626, 0.03329, 0.7989, 0.02567, 0.7948, 0.8662, 0.7874, 0.8645, 0.8018, 0.7958, 0.7918, 0.7976, 0.7771, 0.6752, 0.7579, 0.674, 0.7662, 0.6258, 0.7558, 0.624, 0.7504, 0.5957, 0.8549, 0.6002, 0.8559, 0.5928, 0.8878, 0.5877, 0.889, 0.7326, 0.7673, 0.7309, 0.7789, 0.674, 0.7662, 0.6752, 0.7579, 0.7808, 0.7746, 0.7792, 0.7884, 0.7309, 0.7789, 0.7326, 0.7673, 0.7891, 0.7759, 0.7874, 0.7901, 0.7792, 0.7884, 0.7808, 0.7746, 0.7981, 0.9748, 0.7916, 0.9641, 0.8693, 0.9111, 0.8757, 0.9245, 0.5622, 0.552, 0.5375, 0.5515, 0.5457, 0.4581, 0.5738, 0.4598, 0.3716, 0.5462, 0.3416, 0.5467, 0.3419, 0.4514, 0.3715, 0.4523, 0.7599, 0.4081, 0.7875, 0.3995, 0.7886, 0.4109, 0.7653, 0.4185, 0.9259, 0.5043, 0.9156, 0.5313, 0.9043, 0.5294, 0.9001, 0.5021, 0.6064, 0.7694, 0.6114, 0.7688, 0.6076, 0.7844, 0.603, 0.7833, 0.01186, 0.0738, 0.04513, 0.0822, 0.03432, 0.125, 0.0001612, 0.1201, 0.04586, 0.01503, 0.07306, 0.001072, 0.05594, 0.0394, 0.02074, 0.03519, 0.5947, 0.8179, 0.5993, 0.819, 0.5911, 0.8538, 0.5865, 0.8527, 0.03328, 0.8924, 0.03252, 0.897, 0.01941, 0.8918, 0.02168, 0.8837, 0.8031, 0.7486, 0.8001, 0.7628, 0.7916, 0.762, 0.7944, 0.7483, 0.8145, 0.9998, 0.8063, 0.9873, 0.8852, 0.9357, 0.8947, 0.9469, 0.7944, 0.7483, 0.7916, 0.762, 0.7833, 0.7612, 0.7861, 0.7482, 0.7861, 0.7482, 0.7833, 0.7612, 0.7345, 0.7558, 0.7367, 0.744, 0.7367, 0.744, 0.7345, 0.7558, 0.6765, 0.7497, 0.6778, 0.7399, 0.5865, 0.8527, 0.5911, 0.8538, 0.5838, 0.885, 0.5812, 0.8756, 0.6778, 0.7399, 0.6765, 0.7497, 0.6273, 0.7458, 0.6307, 0.7412, 0.8713, 0.7593, 0.8688, 0.7733, 0.8001, 0.7628, 0.8031, 0.7486, 0.1302, 0.8778, 0.1275, 0.8935, 0.08089, 0.8978, 0.08244, 0.8893, 0.02168, 0.8837, 0.01941, 0.8918, 0.006662, 0.8893, 0.009325, 0.8847, 0.08244, 0.8893, 0.08089, 0.8978, 0.03252, 0.897, 0.03337, 0.8924, 0.6832, 0.1462, 0.6879, 0.1326, 0.9017, 0.211, 0.8923, 0.2383, 0.3677, 0.7453, 0.3398, 0.7447, 0.3406, 0.6113, 0.3693, 0.6112, 0.3693, 0.6112, 0.3406, 0.6113, 0.341, 0.5549, 0.3708, 0.5544, 0.3708, 0.5544, 0.341, 0.5549, 0.3416, 0.5467, 0.3716, 0.5462, 0.003765, 0.1353, 0.03275, 0.1459, 0.03119, 0.1669, 0.01038, 0.1498, 0.3715, 0.4523, 0.3419, 0.4514, 0.3429, 0.1755, 0.3737, 0.1756, 0.02074, 0.03519, 0.05594, 0.0394, 0.04513, 0.0822, 0.01186, 0.0738, 0.603, 0.7833, 0.6076, 0.7844, 0.5993, 0.819, 0.5947, 0.8179, 0.5738, 0.4598, 0.5457, 0.4581, 0.553, 0.1784, 0.5809, 0.1791, 0.5641, 0.6171, 0.5374, 0.6162, 0.5374, 0.5594, 0.5627, 0.5598, 0.5627, 0.5598, 0.5374, 0.5594, 0.5375, 0.5515, 0.5622, 0.552, 0.5518, 0.7538, 0.527, 0.7518, 0.5374, 0.6162, 0.5641, 0.6171, 0.1068, 0.8196, 0.114, 0.8323, 0.07, 0.8469, 0.06578, 0.8389, 0.06578, 0.8389, 0.07, 0.8469, 0.03129, 0.8629, 0.02902, 0.8582, 0.6407, 0.9102, 0.6378, 0.9182, 0.5908, 0.8976, 0.5899, 0.8921, 0.7003, 0.9314, 0.6957, 0.9435, 0.6378, 0.9182, 0.6407, 0.9102, 0.7547, 0.9529, 0.7487, 0.9686, 0.6957, 0.9435, 0.7003, 0.9314, 0.6175, 0.2309, 0.6283, 0.2214, 0.7819, 0.3895, 0.7602, 0.4085, 0.0001612, 0.1201, 0.03432, 0.125, 0.03275, 0.1459, 0.003765, 0.1353, 0.6098, 0.7555, 0.6151, 0.7532, 0.6114, 0.7688, 0.6064, 0.7694, 0.06847, 0.1299, 0.1013, 0.142, 0.09214, 0.1602, 0.06174, 0.1565, 0.6205, 0.7509, 0.6241, 0.7554, 0.6204, 0.771, 0.6163, 0.7682, 0.159, 0.549, 0.1373, 0.55, 0.1316, 0.4557, 0.153, 0.4552, 0.5126, 0.5507, 0.4974, 0.5502, 0.5033, 0.4559, 0.5192, 0.4564, 0.7505, 0.564, 0.7361, 0.5547, 0.7475, 0.5485, 0.763, 0.5613, 0.8149, 0.3905, 0.8279, 0.4018, 0.8257, 0.413, 0.8122, 0.4085, 0.5192, 0.4564, 0.5033, 0.4559, 0.5098, 0.1774, 0.5258, 0.1778, 0.5125, 0.5591, 0.4976, 0.5582, 0.4974, 0.5502, 0.5126, 0.5507, 0.5117, 0.6154, 0.4964, 0.6147, 0.4976, 0.5582, 0.5125, 0.5591, 0.6391, 0.212, 0.6441, 0.2051, 0.8138, 0.3566, 0.8036, 0.3705, 0.5031, 0.7501, 0.4887, 0.7493, 0.4964, 0.6147, 0.5117, 0.6154, 0.7868, 0.7998, 0.7953, 0.8018, 0.7951, 0.8139, 0.7864, 0.8126, 0.8713, 0.7593, 0.8031, 0.7486, 0.8062, 0.7376, 0.8739, 0.7513, 0.6728, 0.7737, 0.6704, 0.7853, 0.6244, 0.7738, 0.6271, 0.7619, 0.6241, 0.7554, 0.6258, 0.7616, 0.6244, 0.7738, 0.6204, 0.771, 0.7786, 0.7977, 0.7779, 0.8107, 0.7274, 0.8011, 0.7296, 0.7873, 0.7296, 0.7873, 0.7274, 0.8011, 0.6704, 0.7853, 0.6728, 0.7737, 0.7944, 0.7483, 0.7861, 0.7482, 0.7878, 0.7406, 0.7968, 0.739, 0.7953, 0.8018, 0.864, 0.8136, 0.8639, 0.8211, 0.7951, 0.8139, 0.6151, 0.7532, 0.6205, 0.7509, 0.6163, 0.7682, 0.6114, 0.7688, 0.8031, 0.7486, 0.7944, 0.7483, 0.7968, 0.739, 0.8062, 0.7376, 0.7786, 0.7977, 0.7868, 0.7998, 0.7864, 0.8126, 0.7779, 0.8107, 0.03432, 0.125, 0.06847, 0.1299, 0.06174, 0.1565, 0.03275, 0.1459, 0.1013, 0.142, 0.1351, 0.1465, 0.1217, 0.1638, 0.09214, 0.1602, 0.1583, 0.5569, 0.1371, 0.5581, 0.1373, 0.55, 0.159, 0.549, 0.153, 0.4552, 0.1316, 0.4557, 0.1249, 0.1776, 0.1469, 0.1771, 0.1666, 0.7484, 0.1463, 0.7494, 0.1382, 0.6146, 0.1592, 0.6136, 0.1592, 0.6136, 0.1382, 0.6146, 0.1371, 0.5581, 0.1583, 0.5569, 0.5812, 0.253, 0.5891, 0.2497, 0.698, 0.4494, 0.6822, 0.4561, 0.7391, 0.722, 0.7378, 0.7352, 0.6789, 0.7308, 0.68, 0.7169, 0.68, 0.7169, 0.6789, 0.7308, 0.6318, 0.7272, 0.6328, 0.7131, 0.7904, 0.7285, 0.7878, 0.7406, 0.7378, 0.7352, 0.7391, 0.722])
me_cube.materials.append(mat_leather)
me_cube.materials.append(mat_metal)
me_cube.use_mirror_vertex_groups = False
me_cube.update()
arm_armature = bpy.data.armatures.new('Armature')  # bones are not reproduced

# ---- objects
ob_arm = bpy.data.objects.new('Arm', me_cube)
ob_light = bpy.data.objects.new('Light', light_light)
ob_camera = bpy.data.objects.new('Camera', cam_camera)
ob_armature = bpy.data.objects.new('Armature', arm_armature)

# ---- transforms, parenting, visibility, modifiers, constraints
ob_arm.parent = ob_armature
ob_arm.location = (0.0, 0.0, 0.0)
ob_arm.lock_rotations_4d = False
ob_arm.empty_display_type = 'ARROWS'
ob_arm.lineart.crease_threshold = 0.0
_vg = ob_arm.vertex_groups.new(name='Bicep')
for _i, _w in zip([36, 40, 41, 42, 43, 44, 45, 46, 47, 48, 49, 50, 51, 68, 69, 70, 71, 72, 73, 93, 94, 95, 96, 97, 98, 99, 100, 123, 124, 125, 133, 134, 135, 136, 147, 148, 149, 159, 160, 161, 163, 178, 179, 180, 181, 182, 183, 184, 185, 186, 187, 188, 189, 193, 194, 195, 213, 214, 215, 216, 220, 223, 226, 227, 244, 245, 246, 247, 248, 253, 254, 255, 259, 260, 264, 265, 273, 274, 275, 276, 286, 287, 288, 294, 295, 297, 299], [0.0008232, 0.1162, 0.1074, 0.1029, 0.1079, 0.1485, 0.1367, 0.1324, 0.1385, 0.9963, 0.9967, 0.9971, 0.9969, 0.09357, 0.08305, 0.1206, 0.1098, 0.9971, 0.998, 0.001339, 0.1152, 0.1162, 0.1479, 0.1482, 0.9966, 0.9964, 0.9995, 0.1025, 0.1328, 0.9968, 0.09337, 0.1224, 0.9976, 0.9987, 0.09742, 0.1265, 0.9974, 0.111, 0.1412, 0.9965, 0.9986, 0.9247, 0.9269, 0.9222, 0.9184, 0.9292, 0.9396, 0.9189, 0.9208, 0.9329, 0.9255, 0.9207, 0.9315, 0.1106, 0.1427, 0.9969, 0.1124, 0.1433, 0.9967, 0.9991, 0.9983, 0.9982, 0.9213, 0.9231, 0.001947, 0.1173, 0.1486, 0.9963, 0.9987, 0.1144, 0.1464, 0.9966, 0.9979, 0.9978, 0.9203, 0.9175, 0.1039, 0.1353, 0.9971, 0.9975, 0.114, 0.1453, 0.9964, 0.9192, 0.9279, 0.9975, 0.9972]): _vg.add([_i], _w, 'REPLACE')
_vg = ob_arm.vertex_groups.new(name='ForeArm')
for _i, _w in zip([0, 1, 4, 5, 6, 7, 20, 23, 32, 33, 34, 35, 36, 37, 38, 39, 40, 41, 42, 43, 44, 45, 46, 47, 52, 53, 54, 62, 63, 64, 65, 66, 67, 68, 69, 70, 71, 74, 75, 77, 84, 90, 91, 92, 93, 94, 95, 96, 97, 103, 104, 110, 111, 113, 114, 115, 119, 120, 121, 122, 123, 124, 126, 131, 132, 133, 134, 138, 139, 140, 141, 145, 146, 147, 148, 150, 151, 155, 156, 157, 158, 159, 160, 164, 165, 166, 167, 168, 169, 170, 171, 172, 173, 174, 175, 176, 177, 178, 179, 180, 181, 182, 183, 184, 185, 186, 187, 188, 189, 190, 191, 192, 193, 194, 196, 198, 205, 211, 212, 213, 214, 219, 224, 225, 226, 227, 228, 230, 237, 243, 244, 245, 246, 250, 251, 252, 253, 254, 256, 262, 263, 264, 265, 266, 267, 271, 272, 273, 274, 277, 278, 282, 283, 284, 285, 286, 287, 290, 291, 292, 293, 294, 295], [0.06664, 0.0596, 0.9616, 0.9663, 0.9477, 0.9536, 0.124, 0.1327, 0.9977, 0.9974, 0.9972, 0.9976, 0.9745, 0.9771, 0.9785, 0.977, 0.8838, 0.8926, 0.8971, 0.8921, 0.8515, 0.8632, 0.8676, 0.8615, 0.9823, 0.01838, 0.957, 0.07192, 0.09722, 0.9984, 0.9975, 0.9811, 0.9839, 0.9064, 0.9169, 0.8793, 0.8902, 0.06592, 0.9549, 0.9631, 0.1315, 0.997, 0.9973, 0.9752, 0.9742, 0.8847, 0.8838, 0.852, 0.8518, 0.0946, 0.08633, 0.06041, 0.022, 0.09373, 0.9694, 0.01371, 0.06423, 0.07816, 0.9977, 0.979, 0.8975, 0.8671, 0.9552, 0.9972, 0.9812, 0.9066, 0.8776, 0.05461, 0.02826, 0.9619, 0.04148, 0.9975, 0.9802, 0.9026, 0.8735, 0.9741, 0.05956, 0.09409, 0.1343, 0.9978, 0.9763, 0.889, 0.8588, 0.06552, 0.0908, 0.9973, 0.9972, 0.9971, 0.9972, 0.9978, 0.9982, 0.997, 0.9969, 0.9974, 0.9977, 0.9976, 0.9975, 0.07529, 0.07315, 0.07785, 0.08159, 0.07075, 0.06045, 0.08112, 0.07919, 0.0671, 0.07448, 0.07931, 0.06849, 0.9541, 0.997, 0.9765, 0.8893, 0.8573, 0.06675, 0.9618, 0.1321, 0.9973, 0.9754, 0.8876, 0.8567, 0.09444, 0.997, 0.9969, 0.07873, 0.07686, 0.06379, 0.9662, 0.1293, 0.9974, 0.9739, 0.8826, 0.8514, 0.958, 0.9971, 0.9754, 0.8855, 0.8536, 0.09138, 0.997, 0.997, 0.07969, 0.08251, 0.9612, 0.05565, 0.9974, 0.9784, 0.896, 0.8647, 0.9699, 0.06418, 0.1179, 0.1345, 0.9977, 0.9753, 0.8859, 0.8547, 0.08175, 0.09391, 0.9974, 0.9973, 0.08077, 0.07213]): _vg.add([_i], _w, 'REPLACE')
_vg = ob_arm.vertex_groups.new(name='Bone.002')
for _i, _w in zip([0, 1, 4, 5, 6, 7, 20, 23, 32, 33, 34, 35, 36, 37, 38, 39, 52, 53, 54, 62, 63, 64, 65, 66, 67, 74, 75, 77, 84, 90, 91, 92, 93, 103, 104, 110, 111, 113, 114, 115, 119, 120, 121, 122, 126, 131, 132, 138, 139, 140, 141, 145, 146, 150, 151, 155, 156, 157, 158, 164, 165, 166, 167, 168, 169, 170, 171, 172, 173, 174, 175, 176, 177, 190, 191, 192, 196, 198, 205, 211, 212, 219, 224, 225, 228, 230, 237, 243, 244, 250, 251, 252, 256, 262, 263, 266, 267, 271, 272, 277, 278, 282, 283, 284, 285, 290, 291, 292, 293], [0.06648, 0.0595, 0.959, 0.9649, 0.9451, 0.9521, 0.1238, 0.1324, 0.936, 0.9387, 0.8484, 0.8363, 0.0869, 0.08205, 0.06369, 0.06701, 0.9814, 0.01821, 0.9547, 0.07185, 0.09697, 0.9592, 0.8198, 0.07476, 0.0426, 0.06579, 0.9532, 0.9613, 0.1313, 0.8995, 0.9019, 0.08038, 0.08168, 0.09438, 0.08619, 0.06026, 0.02193, 0.09354, 0.9683, 0.01355, 0.06414, 0.07796, 0.9482, 0.07981, 0.9529, 0.8208, 0.05424, 0.05446, 0.02817, 0.9592, 0.04135, 0.7982, 0.05568, 0.9731, 0.05941, 0.09397, 0.1339, 0.9457, 0.08504, 0.06543, 0.09057, 0.9087, 0.9037, 0.6915, 0.6695, 0.5906, 0.937, 0.8571, 0.8612, 0.6236, 0.9261, 0.9215, 0.6314, 0.9522, 0.871, 0.07238, 0.0666, 0.9596, 0.1318, 0.8726, 0.07462, 0.09423, 0.7973, 0.7906, 0.06368, 0.9647, 0.129, 0.9236, 0.08569, 0.9566, 0.9235, 0.08295, 0.09122, 0.8884, 0.8881, 0.9583, 0.05556, 0.814, 0.06152, 0.9687, 0.06402, 0.1177, 0.1342, 0.9408, 0.08639, 0.08163, 0.09368, 0.9133, 0.6549]): _vg.add([_i], _w, 'REPLACE')
_vg = ob_arm.vertex_groups.new(name='Hand.Thumb')
for _i, _w in zip([2, 3, 10, 11, 21, 22, 24, 25, 53, 55, 62, 63, 76, 79, 81, 86, 102, 105, 106, 110, 111, 114, 115, 116, 119, 120, 127, 128, 138, 139, 151, 156, 165, 197, 200, 202, 207, 229, 232, 234, 238, 239, 278, 283, 291], [0.633, 0.7028, 0.1394, 0.1373, 0.05945, 0.1606, 0.05508, 0.07438, 0.1317, 0.0503, 0.1357, 0.1391, 0.8928, 0.158, 0.001365, 0.05625, 0.3282, 0.2247, 0.01193, 0.1324, 0.0958, 0.001444, 0.6803, 0.09533, 0.6675, 0.6883, 0.5741, 0.07772, 0.69, 0.6801, 0.0364, 0.03895, 0.04034, 0.8223, 0.1566, 0.001164, 0.05458, 0.8293, 0.1523, 0.0005767, 0.05967, 0.06813, 0.01157, 0.01661, 0.01519]): _vg.add([_i], _w, 'REPLACE')
_vg = ob_arm.vertex_groups.new(name='Thumb1')
for _i, _w in zip([2, 3, 21, 22, 26, 75, 85, 102, 105, 106, 107, 119, 120, 127, 138, 139, 197, 206, 229, 238, 240], [0.2278, 0.1456, 0.8818, 0.7565, 0.04563, 0.006384, 0.9239, 0.5498, 0.6831, 0.02604, 0.00462, 0.1457, 0.05799, 0.004373, 0.05474, 0.03803, 0.06832, 0.9245, 0.0502, 0.8638, 0.01795]): _vg.add([_i], _w, 'REPLACE')
_vg = ob_arm.vertex_groups.new(name='Thumb2')
for _i, _w in zip([2, 3, 21, 22, 24, 25, 26, 27, 28, 29, 30, 31, 76, 85, 86, 87, 88, 89, 102, 105, 106, 107, 108, 109, 112, 197, 206, 207, 208, 209, 210, 218, 229, 238, 239, 240, 241, 242, 257], [0.04271, 0.043, 0.02511, 0.05455, 0.9224, 0.8978, 0.9382, 0.9727, 0.9973, 0.996, 0.9971, 0.9986, 0.03692, 0.02393, 0.9326, 0.9756, 0.9979, 0.9987, 0.07245, 0.05359, 0.927, 0.9536, 0.9976, 0.9979, 0.9995, 0.05323, 0.01894, 0.9309, 0.979, 0.9976, 0.9988, 0.9992, 0.0552, 0.05078, 0.9174, 0.9601, 0.9973, 0.9983, 0.9993]): _vg.add([_i], _w, 'REPLACE')
_vg = ob_arm.vertex_groups.new(name='Hand.Fingers')
for _i, _w in zip([0, 1, 2, 3, 4, 5, 8, 9, 12, 13, 20, 23, 53, 54, 55, 56, 57, 62, 63, 74, 77, 78, 80, 84, 103, 104, 110, 111, 113, 115, 116, 119, 120, 127, 128, 138, 139, 140, 141, 142, 150, 151, 152, 155, 156, 164, 165, 196, 198, 199, 201, 205, 219, 228, 230, 231, 233, 237, 256, 266, 267, 268, 269, 277, 278, 279, 280, 282, 283, 290, 291], [0.7271, 0.7578, 0.01158, 0.04299, 0.01439, 0.01197, 0.1602, 0.1647, 0.01749, 0.01841, 0.7897, 0.7598, 0.7044, 0.006817, 0.8558, 0.05534, 0.0006715, 0.7559, 0.7141, 0.7301, 0.01486, 0.1674, 0.02074, 0.7672, 0.7527, 0.7834, 0.724, 0.8191, 0.7586, 0.1461, 0.006182, 0.09123, 0.136, 0.2634, 0.008731, 0.1328, 0.178, 0.01003, 0.7899, 0.1267, 0.0003239, 0.7277, 0.1274, 0.84, 0.7478, 0.8333, 0.7492, 0.7263, 0.0157, 0.1652, 0.01974, 0.7619, 0.7538, 0.7404, 0.01077, 0.168, 0.02102, 0.7769, 0.7688, 0.01356, 0.7675, 0.1543, 0.01252, 0.00669, 0.7279, 0.1451, 0.009817, 0.8054, 0.7535, 0.7971, 0.7511]): _vg.add([_i], _w, 'REPLACE')
_vg = ob_arm.vertex_groups.new(name='Fingers1')
for _i, _w in zip([0, 1, 2, 3, 8, 9, 10, 11, 12, 13, 14, 15, 16, 17, 18, 19, 20, 23, 53, 55, 56, 57, 58, 63, 74, 76, 78, 79, 80, 81, 82, 83, 84, 103, 104, 110, 111, 113, 115, 116, 117, 118, 120, 127, 128, 129, 130, 137, 138, 139, 141, 142, 143, 144, 151, 152, 153, 154, 155, 156, 162, 164, 165, 196, 197, 199, 200, 201, 202, 203, 204, 205, 219, 221, 222, 228, 229, 231, 232, 233, 234, 235, 236, 237, 256, 258, 261, 267, 268, 269, 270, 278, 279, 280, 281, 282, 283, 289, 290, 291, 296, 298], [0.1527, 0.1435, 0.03972, 0.03256, 0.6643, 0.6714, 0.6882, 0.7058, 0.1519, 0.153, 0.1265, 0.1277, 0.06481, 0.06851, 0.04208, 0.04305, 0.06269, 0.06953, 0.1089, 0.07012, 0.8424, 0.9386, 0.04155, 0.01527, 0.1577, 0.006061, 0.6548, 0.6748, 0.1549, 0.1304, 0.06166, 0.04151, 0.07382, 0.1075, 0.09972, 0.06472, 0.02487, 0.1118, 0.09553, 0.7497, 0.09457, 0.008317, 0.007527, 0.09556, 0.7917, 0.09371, 0.01152, 0.006901, 0.05009, 0.03414, 0.1273, 0.7407, 0.1207, 0.04213, 0.1409, 0.7181, 0.1203, 0.03885, 0.01772, 0.05884, 0.03665, 0.0718, 0.0942, 0.1568, 0.02286, 0.6571, 0.6728, 0.1541, 0.1301, 0.06415, 0.04587, 0.07335, 0.1112, 0.007128, 0.03677, 0.1532, 0.02855, 0.6587, 0.684, 0.1558, 0.1307, 0.06527, 0.04551, 0.06952, 0.1073, 0.008482, 0.03851, 0.1388, 0.6908, 0.145, 0.06001, 0.1462, 0.6901, 0.1417, 0.0583, 0.05216, 0.06364, 0.05924, 0.09122, 0.1004, 0.0584, 0.05924]): _vg.add([_i], _w, 'REPLACE')
_vg = ob_arm.vertex_groups.new(name='Fingers2')
for _i, _w in zip([0, 1, 8, 9, 10, 11, 12, 13, 14, 15, 16, 17, 18, 19, 56, 57, 58, 59, 60, 61, 74, 78, 79, 80, 81, 82, 83, 101, 116, 117, 118, 128, 129, 130, 137, 142, 143, 144, 151, 152, 153, 154, 162, 196, 199, 200, 201, 202, 203, 204, 217, 221, 222, 228, 231, 232, 233, 234, 235, 236, 249, 258, 261, 267, 268, 269, 270, 278, 279, 280, 281, 289, 296, 298], [0.01461, 0.007765, 0.1543, 0.1469, 0.1243, 0.1141, 0.8097, 0.8088, 0.842, 0.8417, 0.9193, 0.9147, 0.9429, 0.9425, 0.076, 0.008912, 0.9475, 0.987, 0.994, 0.9985, 0.0202, 0.1584, 0.1311, 0.8053, 0.8363, 0.9232, 0.9433, 0.9965, 0.1117, 0.8857, 0.9643, 0.09162, 0.8888, 0.9626, 0.9652, 0.1199, 0.8527, 0.9431, 0.001338, 0.1321, 0.8526, 0.9451, 0.9464, 0.01868, 0.1572, 0.1306, 0.8065, 0.8366, 0.9201, 0.9405, 0.9954, 0.9651, 0.9464, 0.01636, 0.155, 0.1263, 0.8044, 0.8365, 0.9187, 0.9408, 0.9975, 0.9643, 0.9453, 0.002656, 0.1393, 0.8202, 0.9255, 0.007409, 0.1427, 0.8239, 0.9276, 0.9264, 0.9274, 0.9264]): _vg.add([_i], _w, 'REPLACE')
_m = ob_arm.modifiers.new('Armature', 'ARMATURE')
_m.object = ob_armature
_m = ob_arm.modifiers.new('Auto Smooth', 'NODES')
_m.node_group = ng_auto_smooth
_gi = [s.identifier for s in ng_auto_smooth.interface.items_tree if s.item_type == 'SOCKET' and s.in_out == 'INPUT']
_m[_gi[1]] = 0.5236  # Angle
ob_light.location = (4.076, 1.005, 5.904)
ob_light.rotation_euler = (0.6503, 0.05522, 1.866)
ob_light.lock_rotations_4d = False
ob_light.empty_display_type = 'ARROWS'
ob_light.color = (0.0, 0.0, 0.0, 0.0)
ob_light.lineart.crease_threshold = 0.0
ob_camera.location = (7.359, -6.926, 4.958)
ob_camera.rotation_euler = (1.109, 0.0, 0.8149)
ob_camera.lock_rotations_4d = False
ob_camera.empty_display_type = 'ARROWS'
ob_camera.color = (0.0, 0.0, 0.0, 0.0)
ob_camera.display_type = 'WIRE'
ob_camera.lineart.crease_threshold = 0.0
ob_armature.location = (0.0, 0.0, 0.0)
ob_armature.show_in_front = True

# ---- collection membership
col_collection.objects.link(ob_arm)
col_collection.objects.link(ob_light)
col_collection.objects.link(ob_camera)
col_collection.objects.link(ob_armature)

# ---- scene / render settings (as saved in the file)
scene.camera = ob_camera
scene.frame_start = 1; scene.frame_end = 40; scene.frame_set(2)
scene.render.engine = 'BLENDER_EEVEE_NEXT'
scene.cycles.sampling_pattern = 'TABULATED_SOBOL'
scene.view_settings.view_transform = 'Filmic'
bpy.context.view_layer.update()

